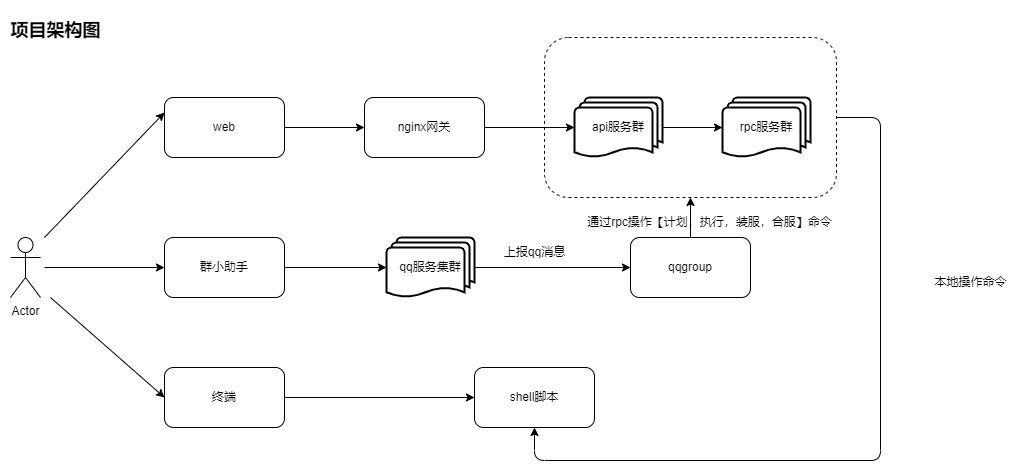

The diagram above was exported from draw.io. Its source (the exported page's mxGraphModel, read from the mxfile embedded in the PNG):
<mxGraphModel dx="1422" dy="706" grid="1" gridSize="10" guides="1" tooltips="1" connect="1" arrows="1" fold="1" page="1" pageScale="1" pageWidth="1100" pageHeight="850" background="none" math="0" shadow="0">
  <root>
    <mxCell id="0" />
    <mxCell id="1" parent="0" />
    <mxCell id="5dH7a9z_aZmoQLJ7ryPM-45" value="" style="edgeStyle=orthogonalEdgeStyle;rounded=1;orthogonalLoop=1;jettySize=auto;html=1;" parent="1" source="5dH7a9z_aZmoQLJ7ryPM-1" target="5dH7a9z_aZmoQLJ7ryPM-16" edge="1">
      <mxGeometry relative="1" as="geometry" />
    </mxCell>
    <mxCell id="5dH7a9z_aZmoQLJ7ryPM-1" value="web" style="rounded=1;whiteSpace=wrap;html=1;" parent="1" vertex="1">
      <mxGeometry x="194" y="97" width="120" height="60" as="geometry" />
    </mxCell>
    <mxCell id="5dH7a9z_aZmoQLJ7ryPM-46" value="" style="edgeStyle=orthogonalEdgeStyle;rounded=1;orthogonalLoop=1;jettySize=auto;html=1;entryX=0;entryY=0.5;entryDx=0;entryDy=0;entryPerimeter=0;" parent="1" source="5dH7a9z_aZmoQLJ7ryPM-2" target="65_AtoPIJcYaz8qd7suT-1" edge="1">
      <mxGeometry relative="1" as="geometry">
        <mxPoint x="394" y="267" as="targetPoint" />
      </mxGeometry>
    </mxCell>
    <mxCell id="5dH7a9z_aZmoQLJ7ryPM-2" value="群小助手" style="whiteSpace=wrap;html=1;rounded=1;" parent="1" vertex="1">
      <mxGeometry x="194" y="237" width="120" height="60" as="geometry" />
    </mxCell>
    <mxCell id="5dH7a9z_aZmoQLJ7ryPM-41" value="" style="edgeStyle=orthogonalEdgeStyle;rounded=1;orthogonalLoop=1;jettySize=auto;html=1;" parent="1" source="5dH7a9z_aZmoQLJ7ryPM-16" target="5dH7a9z_aZmoQLJ7ryPM-38" edge="1">
      <mxGeometry relative="1" as="geometry" />
    </mxCell>
    <mxCell id="5dH7a9z_aZmoQLJ7ryPM-16" value="nginx网关" style="whiteSpace=wrap;html=1;rounded=1;" parent="1" vertex="1">
      <mxGeometry x="394" y="97" width="120" height="60" as="geometry" />
    </mxCell>
    <mxCell id="5dH7a9z_aZmoQLJ7ryPM-35" value="终端" style="whiteSpace=wrap;html=1;rounded=1;" parent="1" vertex="1">
      <mxGeometry x="194" y="367" width="120" height="60" as="geometry" />
    </mxCell>
    <mxCell id="5dH7a9z_aZmoQLJ7ryPM-40" value="" style="edgeStyle=orthogonalEdgeStyle;rounded=1;orthogonalLoop=1;jettySize=auto;html=1;" parent="1" source="5dH7a9z_aZmoQLJ7ryPM-38" target="5dH7a9z_aZmoQLJ7ryPM-39" edge="1">
      <mxGeometry relative="1" as="geometry" />
    </mxCell>
    <mxCell id="5dH7a9z_aZmoQLJ7ryPM-38" value="api服务群" style="strokeWidth=2;html=1;shape=mxgraph.flowchart.multi-document;whiteSpace=wrap;rounded=1;" parent="1" vertex="1">
      <mxGeometry x="604" y="97" width="88" height="60" as="geometry" />
    </mxCell>
    <mxCell id="5dH7a9z_aZmoQLJ7ryPM-39" value="rpc服务群" style="strokeWidth=2;html=1;shape=mxgraph.flowchart.multi-document;whiteSpace=wrap;rounded=1;" parent="1" vertex="1">
      <mxGeometry x="752" y="97" width="88" height="60" as="geometry" />
    </mxCell>
    <mxCell id="65_AtoPIJcYaz8qd7suT-7" value="" style="edgeStyle=orthogonalEdgeStyle;rounded=1;orthogonalLoop=1;jettySize=auto;html=1;" parent="1" source="5dH7a9z_aZmoQLJ7ryPM-42" target="5dH7a9z_aZmoQLJ7ryPM-56" edge="1">
      <mxGeometry relative="1" as="geometry">
        <mxPoint x="900" y="540" as="targetPoint" />
        <Array as="points">
          <mxPoint x="910" y="117" />
          <mxPoint x="910" y="460" />
          <mxPoint x="564" y="460" />
        </Array>
      </mxGeometry>
    </mxCell>
    <mxCell id="5dH7a9z_aZmoQLJ7ryPM-42" value="" style="rounded=1;whiteSpace=wrap;html=1;strokeWidth=1;dashed=1;strokeColor=default;fillColor=none;" parent="1" vertex="1">
      <mxGeometry x="574" y="37" width="292" height="160" as="geometry" />
    </mxCell>
    <mxCell id="5dH7a9z_aZmoQLJ7ryPM-51" value="" style="edgeStyle=orthogonalEdgeStyle;rounded=1;orthogonalLoop=1;jettySize=auto;html=1;" parent="1" source="5dH7a9z_aZmoQLJ7ryPM-47" target="5dH7a9z_aZmoQLJ7ryPM-42" edge="1">
      <mxGeometry relative="1" as="geometry" />
    </mxCell>
    <mxCell id="5dH7a9z_aZmoQLJ7ryPM-47" value="qqgroup" style="whiteSpace=wrap;html=1;rounded=1;" parent="1" vertex="1">
      <mxGeometry x="660" y="237" width="120" height="60" as="geometry" />
    </mxCell>
    <mxCell id="5dH7a9z_aZmoQLJ7ryPM-49" value="上报qq消息" style="text;html=1;resizable=0;autosize=1;align=center;verticalAlign=middle;points=[];fillColor=none;strokeColor=none;rounded=1;dashed=1;" parent="1" vertex="1">
      <mxGeometry x="524" y="237" width="80" height="30" as="geometry" />
    </mxCell>
    <mxCell id="5dH7a9z_aZmoQLJ7ryPM-52" value="通过rpc操作【计划，执行，装服，合服】命令" style="text;html=1;resizable=0;autosize=1;align=center;verticalAlign=middle;points=[];fillColor=none;strokeColor=none;rounded=1;dashed=1;" parent="1" vertex="1">
      <mxGeometry x="604" y="207" width="270" height="30" as="geometry" />
    </mxCell>
    <mxCell id="5dH7a9z_aZmoQLJ7ryPM-56" value="shell脚本" style="whiteSpace=wrap;html=1;rounded=1;" parent="1" vertex="1">
      <mxGeometry x="504" y="367" width="120" height="60" as="geometry" />
    </mxCell>
    <mxCell id="5dH7a9z_aZmoQLJ7ryPM-58" value="" style="endArrow=classic;html=1;rounded=1;entryX=0;entryY=0.5;entryDx=0;entryDy=0;" parent="1" source="5dH7a9z_aZmoQLJ7ryPM-35" target="5dH7a9z_aZmoQLJ7ryPM-56" edge="1">
      <mxGeometry width="50" height="50" relative="1" as="geometry">
        <mxPoint x="314" y="447" as="sourcePoint" />
        <mxPoint x="384.71067811865476" y="397" as="targetPoint" />
      </mxGeometry>
    </mxCell>
    <mxCell id="5dH7a9z_aZmoQLJ7ryPM-70" value="" style="edgeStyle=orthogonalEdgeStyle;rounded=1;orthogonalLoop=1;jettySize=auto;html=1;entryX=0;entryY=0.5;entryDx=0;entryDy=0;" parent="1" target="5dH7a9z_aZmoQLJ7ryPM-2" edge="1">
      <mxGeometry relative="1" as="geometry">
        <mxPoint x="74" y="267" as="sourcePoint" />
        <mxPoint x="174" y="267" as="targetPoint" />
      </mxGeometry>
    </mxCell>
    <mxCell id="5dH7a9z_aZmoQLJ7ryPM-68" value="Actor" style="shape=umlActor;verticalLabelPosition=bottom;verticalAlign=top;html=1;outlineConnect=0;shadow=0;strokeColor=default;strokeWidth=1;fillColor=#FFFFFF;rounded=1;" parent="1" vertex="1">
      <mxGeometry x="40" y="237" width="30" height="60" as="geometry" />
    </mxCell>
    <mxCell id="5dH7a9z_aZmoQLJ7ryPM-69" value="" style="endArrow=classic;html=1;rounded=1;entryX=0;entryY=0.25;entryDx=0;entryDy=0;" parent="1" target="5dH7a9z_aZmoQLJ7ryPM-1" edge="1">
      <mxGeometry width="50" height="50" relative="1" as="geometry">
        <mxPoint x="74" y="237" as="sourcePoint" />
        <mxPoint x="164" y="147" as="targetPoint" />
      </mxGeometry>
    </mxCell>
    <mxCell id="5dH7a9z_aZmoQLJ7ryPM-71" value="" style="endArrow=classic;html=1;rounded=1;entryX=0;entryY=0.5;entryDx=0;entryDy=0;" parent="1" target="5dH7a9z_aZmoQLJ7ryPM-35" edge="1">
      <mxGeometry width="50" height="50" relative="1" as="geometry">
        <mxPoint x="80" y="297" as="sourcePoint" />
        <mxPoint x="154" y="377" as="targetPoint" />
      </mxGeometry>
    </mxCell>
    <mxCell id="65_AtoPIJcYaz8qd7suT-5" value="" style="edgeStyle=orthogonalEdgeStyle;rounded=1;orthogonalLoop=1;jettySize=auto;html=1;" parent="1" source="65_AtoPIJcYaz8qd7suT-1" target="5dH7a9z_aZmoQLJ7ryPM-47" edge="1">
      <mxGeometry relative="1" as="geometry" />
    </mxCell>
    <mxCell id="65_AtoPIJcYaz8qd7suT-1" value="qq服务集群" style="strokeWidth=2;html=1;shape=mxgraph.flowchart.multi-document;whiteSpace=wrap;rounded=1;" parent="1" vertex="1">
      <mxGeometry x="416" y="237" width="88" height="60" as="geometry" />
    </mxCell>
    <mxCell id="65_AtoPIJcYaz8qd7suT-8" value="本地操作命令" style="text;html=1;resizable=0;autosize=1;align=center;verticalAlign=middle;points=[];fillColor=none;strokeColor=none;rounded=1;dashed=1;" parent="1" vertex="1">
      <mxGeometry x="950" y="267" width="100" height="30" as="geometry" />
    </mxCell>
    <mxCell id="65_AtoPIJcYaz8qd7suT-9" value="&lt;h2&gt;&lt;font style=&quot;font-size: 18px;&quot;&gt;项目架构图&lt;/font&gt;&lt;/h2&gt;" style="text;html=1;resizable=0;autosize=1;align=center;verticalAlign=middle;points=[];fillColor=none;strokeColor=none;rounded=1;" parent="1" vertex="1">
      <mxGeometry x="30" width="110" height="60" as="geometry" />
    </mxCell>
  </root>
</mxGraphModel>